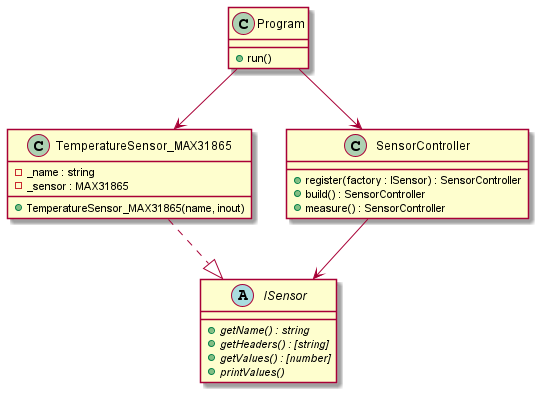

The diagram above was rendered by PlantUML. Its source (embedded in the PNG):
@startuml

abstract class ISensor {
    + {abstract} getName() : string
    + {abstract} getHeaders() : [string]
    + {abstract} getValues() : [number]
    + {abstract} printValues()
}

class TemperatureSensor_MAX31865 {
    - _name : string
    - _sensor : MAX31865

    + TemperatureSensor_MAX31865(name, inout)
}

TemperatureSensor_MAX31865 ..|> ISensor

class SensorController {
    + register(factory : ISensor) : SensorController
    + build() : SensorController
    + measure() : SensorController
}

SensorController --> ISensor

class Program {
    + run()
}

Program --> SensorController
Program --> TemperatureSensor_MAX31865

@enduml